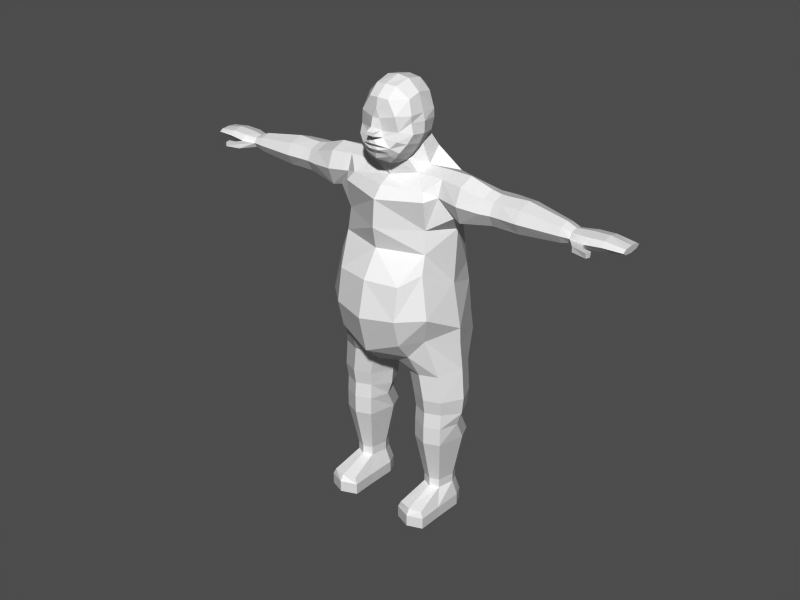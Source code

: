 # Source: fathead.blend  (saved by Blender 2.34.0; exported with 4.5.12 LTS)
import bpy
from mathutils import Matrix  # noqa: F401  (used for matrix-valued properties, if any)

bpy.ops.wm.read_factory_settings(use_empty=True)
scene = bpy.context.scene
scene.name = '1'

# ---- collections
col_collection_1 = bpy.data.collections.new('Collection 1'); scene.collection.children.link(col_collection_1)

# ---- materials (node trees are filled in below, after node groups)
mat_material = bpy.data.materials.new('Material')
mat_material.alpha_threshold = 0.0
mat_material.preview_render_type = 'FLAT'
mat_material.roughness = 0.5
mat_material.line_color = (0.0, 0.0, 0.0, 1.0)

# ---- material node trees

# ---- meshes
me_cylinder_001 = bpy.data.meshes.new('Cylinder.001')
me_cylinder_001.from_pydata([(-1.083, 1.215, 14.44), (0.767, 1.943, 11.79), (0.5215, 1.929, 9.545), (1.644, -0.0707, 9.503), (0.3138, -1.95, 9.545), (0.3596, -2.262, 11.65), (-1.083, -1.084, 13.11), (-0.8309, -0.0707, 13.47), (0.6727, 1.477, 12.97), (1.973, 1.22, 10.57), (1.973, -0.0008139, 10.2), (1.973, -1.028, 10.57), (0.9609, -1.454, 11.92), (0.9609, -1.028, 13.09), (0.9609, -0.0008122, 13.46), (4.272, -0.0008122, 12.92), (4.272, -1.028, 12.54), (4.272, -1.454, 11.65), (4.272, -1.028, 10.75), (4.272, -0.000814, 10.38), (4.272, 1.075, 10.75), (4.272, 1.501, 11.65), (4.272, 1.075, 12.54), (5.01, 1.325, 12.45), (5.01, 1.704, 11.65), (5.01, 1.325, 10.85), (5.01, -0.000814, 10.52), (5.01, -0.915, 10.85), (5.01, -1.294, 11.65), (5.01, -0.915, 12.45), (5.01, -0.0008124, 12.78), (5.622, -0.0008124, 12.78), (5.622, -0.915, 12.45), (5.622, -1.294, 11.65), (5.622, -0.915, 10.85), (5.622, -0.000814, 10.52), (5.622, 1.325, 10.85), (5.622, 1.704, 11.65), (5.622, 1.325, 12.45), (7.036, 1.156, 12.46), (7.036, 1.584, 11.65), (7.036, 1.156, 10.84), (7.036, 0.1202, 10.5), (7.036, -0.9151, 10.84), (7.036, -1.344, 11.65), (7.036, -0.9151, 12.46), (7.036, 0.1202, 12.8), (10.09, -0.2187, 12.39), (10.09, -0.8712, 12.17), (10.09, -1.141, 11.65), (10.09, -0.8712, 11.12), (10.09, -0.2187, 10.91), (10.09, 0.4338, 11.12), (10.09, 0.7041, 11.65), (10.09, 0.4338, 12.17), (2.616, -0.03699, 13.44), (2.616, -1.242, 13.0), (2.616, -1.742, 11.79), (2.616, -1.242, 10.47), (2.616, -0.03699, 10.04), (10.81, 0.254, 12.01), (10.81, 0.4795, 11.65), (10.81, 0.254, 11.3), (10.81, -0.2905, 11.15), (10.81, -0.835, 11.3), (10.81, -1.061, 11.65), (10.81, -0.835, 12.01), (10.81, -0.2905, 12.15), (11.92, -0.1747, 12.22), (11.92, -0.9421, 12.06), (11.92, -1.26, 11.65), (11.92, -0.9421, 11.25), (11.92, -0.1747, 11.08), (11.92, 0.5928, 11.25), (11.92, 0.9107, 11.65), (11.92, 0.5928, 12.06), (13.13, 0.5618, 12.12), (13.13, 0.8669, 11.77), (13.13, 0.5618, 11.42), (13.13, -0.1747, 11.28), (13.13, -0.9112, 11.42), (13.13, -1.216, 11.77), (13.13, -0.9112, 12.12), (13.13, -0.1747, 12.26), (14.56, -0.1747, 11.77), (14.56, -0.1747, 12.02), (14.56, -0.8469, 11.95), (14.56, -1.125, 11.77), (14.56, -0.8469, 11.59), (14.56, -0.1747, 11.51), (14.56, 0.4976, 11.59), (14.56, 0.776, 11.77), (14.56, 0.4976, 11.95), (12.17, -1.665, 11.25), (12.19, -1.703, 11.65), (11.53, -1.909, 11.65), (11.55, -1.952, 11.3), (12.7, -2.224, 11.3), (12.66, -2.232, 11.65), (12.79, -1.803, 11.65), (12.75, -1.812, 11.25), (1.554, 1.686, -1.36), (2.198, 0.1319, -1.36), (1.321, -1.571, -1.635), (-1.519e-07, -2.118, -1.635), (-1.321, -1.571, -1.635), (-2.243, 0.1319, -1.695), (-1.554, 1.686, -1.36), (-6.638e-07, 2.33, -1.36), (1.026, 2.888, 0.5395), (2.104, -0.07029, 0.7964), (0.7033, -2.351, 1.403), (-0.3851, -2.877, -0.00498), (-1.708, -2.297, -0.9657), (-2.302, 1.372e-06, -1.279), (-1.708, 2.52, -1.07), (-0.3484, 3.088, -0.2122), (0.3199, 2.066, -5.073), (-1.048, 1.499, -5.073), (-1.614, 0.1319, -5.073), (-0.8423, -1.357, -4.854), (0.3199, -1.838, -4.854), (1.482, -1.357, -4.854), (2.254, 0.1319, -5.073), (1.688, 1.499, -5.073), (1.482, 1.162, -6.042), (1.964, -7.184e-08, -6.042), (1.482, -1.441, -6.042), (0.3199, -1.922, -6.042), (-0.8423, -1.441, -6.042), (-1.324, 1.96e-08, -6.042), (-0.8423, 1.162, -6.042), (0.3199, 1.644, -6.042), (0.3199, 2.324, -7.464), (-0.8423, 1.843, -7.464), (-1.324, 0.6805, -7.464), (-0.8423, -1.441, -7.464), (0.3199, -1.922, -7.464), (1.482, -1.441, -7.464), (1.964, 0.6805, -7.464), (1.482, 1.843, -7.464), (1.03, 1.17, -11.02), (1.323, 0.4621, -11.02), (1.03, -0.8296, -11.02), (0.3222, -1.123, -11.02), (-0.3856, -0.8296, -11.02), (-0.6787, 0.4621, -11.02), (-0.3856, 1.17, -11.02), (0.3222, 1.463, -11.02), (1.781, 1.593, -3.788), (0.3199, 2.198, -3.788), (-1.141, 1.593, -3.788), (-1.746, 0.1319, -3.788), (-0.9216, -1.491, -3.732), (0.3199, -2.006, -3.732), (1.561, -1.491, -3.732), (2.386, 0.1319, -3.788), (0.3222, 1.463, -11.71), (-0.3856, 1.17, -11.71), (-0.6787, 0.4621, -11.71), (-0.3856, -0.8296, -11.71), (0.3222, -1.123, -11.71), (1.03, -0.8296, -11.71), (1.323, 0.4621, -11.71), (1.03, 1.17, -11.71), (1.24, 1.497, -12.95), (1.62, 0.6704, -12.95), (1.529, -1.543, -12.95), (-0.917, -1.543, -12.95), (-0.9757, 0.6704, -12.95), (-0.5956, 1.497, -12.95), (0.3222, 2.0, -12.95), (0.3222, 0.6704, -13.87), (0.3222, 2.0, -13.87), (-0.5956, 1.497, -13.87), (-0.9757, 0.6704, -13.87), (-0.917, -1.543, -13.87), (0.3222, -2.045, -13.87), (1.529, -1.543, -13.87), (1.62, 0.6704, -13.87), (1.24, 1.497, -13.87), (1.497, -3.375, -13.87), (0.3222, -3.829, -13.87), (-0.917, -3.327, -13.87), (-0.917, -3.327, -12.95), (0.3222, -3.829, -12.95), (1.497, -3.375, -12.95), (1.287, -3.305, -12.47), (0.3222, -3.55, -12.47), (-0.707, -3.256, -12.47), (0.007668, -1.872, 12.23), (1.06, 1.831, 6.183), (1.472, -0.1406, 5.394), (2.104, -0.1406, 2.047), (1.06, 2.551, 2.047), (1.06, 2.191, 4.655), (-0.5415, 3.867, 1.111), (-0.5415, 3.552, 4.145), (1.239, -2.856, 3.399), (-7.251, -2.856, 3.399), (-3.006, -5.044, 3.108), (-5.471, 3.552, 4.145), (-5.471, 3.867, 1.111), (-7.072, 2.191, 4.655), (-3.006, 3.524, 4.119), (-3.006, 2.782, -0.5607), (-3.006, -2.802, -1.075), (-7.072, 2.551, 2.047), (-8.116, -0.1406, 2.047), (-6.716, -2.351, 1.403), (-3.006, -4.356, 0.2509), (-3.006, 3.803, 1.134), (-3.006, 2.606, 6.183), (-7.484, -0.1406, 5.394), (-7.072, 1.831, 6.183), (-5.305, -3.256, -12.47), (-6.335, -3.55, -12.47), (-7.3, -3.305, -12.47), (-7.51, -3.375, -12.95), (-6.335, -3.829, -12.95), (-5.095, -3.327, -12.95), (-5.095, -3.327, -13.87), (-6.335, -3.829, -13.87), (-7.51, -3.375, -13.87), (-7.252, 1.497, -13.87), (-7.633, 0.6704, -13.87), (-7.542, -1.543, -13.87), (-6.335, -2.045, -13.87), (-5.095, -1.543, -13.87), (-5.037, 0.6704, -13.87), (-5.417, 1.497, -13.87), (-6.335, 2.0, -13.87), (-6.335, 0.6704, -13.87), (-6.335, 2.0, -12.95), (-5.417, 1.497, -12.95), (-5.037, 0.6704, -12.95), (-5.095, -1.543, -12.95), (-7.542, -1.543, -12.95), (-7.633, 0.6704, -12.95), (-7.252, 1.497, -12.95), (-7.042, 1.17, -11.71), (-7.336, 0.4621, -11.71), (-7.042, -0.8296, -11.71), (-6.335, -1.123, -11.71), (-5.627, -0.8296, -11.71), (-5.334, 0.4621, -11.71), (-5.627, 1.17, -11.71), (-6.335, 1.463, -11.71), (-8.398, 0.1319, -3.788), (-7.574, -1.491, -3.732), (-6.332, -2.006, -3.732), (-5.091, -1.491, -3.732), (-4.266, 0.1319, -3.788), (-4.871, 1.593, -3.788), (-6.332, 2.198, -3.788), (-7.793, 1.593, -3.788), (-6.335, 1.463, -11.02), (-5.627, 1.17, -11.02), (-5.334, 0.4621, -11.02), (-5.627, -0.8296, -11.02), (-6.335, -1.123, -11.02), (-7.042, -0.8296, -11.02), (-7.336, 0.4621, -11.02), (-7.042, 1.17, -11.02), (-7.495, 1.843, -7.464), (-7.976, 0.6805, -7.464), (-7.495, -1.441, -7.464), (-6.332, -1.922, -7.464), (-5.17, -1.441, -7.464), (-4.689, 0.6805, -7.464), (-5.17, 1.843, -7.464), (-6.332, 2.324, -7.464), (-6.332, 1.644, -6.042), (-5.17, 1.162, -6.042), (-4.689, 3.214e-07, -6.042), (-5.17, -1.441, -6.042), (-6.332, -1.922, -6.042), (-7.495, -1.441, -6.042), (-7.976, 3.214e-07, -6.042), (-7.495, 1.162, -6.042), (-7.7, 1.499, -5.073), (-8.266, 0.1319, -5.073), (-7.495, -1.357, -4.854), (-6.332, -1.838, -4.854), (-5.17, -1.357, -4.854), (-4.398, 0.1319, -5.073), (-4.965, 1.499, -5.073), (-6.332, 2.066, -5.073), (-5.664, 3.088, -0.2122), (-4.305, 2.52, -1.07), (-3.71, 1.286e-06, -1.279), (-4.305, -2.297, -0.9657), (-5.627, -2.877, -0.00498), (-8.117, -0.07029, 0.7964), (-7.038, 2.888, 0.5395), (-6.012, 2.33, -1.36), (-4.458, 1.686, -1.36), (-3.77, 0.1319, -1.695), (-4.692, -1.571, -1.635), (-6.012, -2.118, -1.635), (-7.333, -1.571, -1.635), (-8.211, 0.1319, -1.36), (-7.567, 1.686, -1.36), (-3.006, -1.698, 12.71), (-3.006, 1.579, 14.66), (-1.787, 0.6354, 15.88), (-1.283, -0.2892, 14.93), (-1.787, -1.395, 14.22), (-3.006, -1.875, 14.07), (-3.006, 1.404, 16.1), (-3.006, 2.346, 12.9), (-3.006, -2.589, 12.23), (-3.006, -3.327, 11.38), (-3.006, 2.887, 11.86), (-3.006, 2.49, 9.425), (-3.006, -3.487, 9.385), (0.6076, -2.592, 6.571), (-3.006, -4.442, 5.815), (0.4615, -2.133, 7.878), (-3.006, -3.187, 7.818), (-6.474, -2.133, 7.878), (-6.621, -2.592, 6.571), (-6.02, -1.872, 12.23), (-4.226, -1.395, 14.22), (-4.73, -0.2892, 14.93), (-4.226, 0.6354, 15.88), (-18.77, -1.812, 11.25), (-18.8, -1.803, 11.65), (-18.67, -2.232, 11.65), (-18.71, -2.224, 11.3), (-17.56, -1.952, 11.3), (-17.54, -1.909, 11.65), (-18.2, -1.703, 11.65), (-18.19, -1.665, 11.25), (-20.58, 0.4976, 11.95), (-20.58, 0.776, 11.77), (-20.58, 0.4976, 11.59), (-20.58, -0.1747, 11.51), (-20.58, -0.8469, 11.59), (-20.58, -1.125, 11.77), (-20.58, -0.8469, 11.95), (-20.58, -0.1747, 12.02), (-20.58, -0.1747, 11.77), (-19.14, -0.1747, 12.26), (-19.14, -0.9112, 12.12), (-19.14, -1.216, 11.77), (-19.14, -0.9112, 11.42), (-19.14, -0.1747, 11.28), (-19.14, 0.5618, 11.42), (-19.14, 0.8669, 11.77), (-19.14, 0.5618, 12.12), (-17.93, 0.5928, 12.06), (-17.93, 0.9107, 11.65), (-17.93, 0.5928, 11.25), (-17.93, -0.1747, 11.08), (-17.93, -0.9421, 11.25), (-17.93, -1.26, 11.65), (-17.93, -0.9421, 12.06), (-17.93, -0.1747, 12.22), (-16.82, -0.2905, 12.15), (-16.82, -0.835, 12.01), (-16.82, -1.061, 11.65), (-16.82, -0.835, 11.3), (-16.82, -0.2905, 11.15), (-16.82, 0.254, 11.3), (-16.82, 0.4795, 11.65), (-16.82, 0.254, 12.01), (-8.629, -0.03699, 10.04), (-8.629, -1.242, 10.47), (-8.629, -1.742, 11.79), (-8.629, -1.242, 13.0), (-8.629, -0.03699, 13.44), (-16.1, 0.4338, 12.17), (-16.1, 0.7041, 11.65), (-16.1, 0.4338, 11.12), (-16.1, -0.2187, 10.91), (-16.1, -0.8712, 11.12), (-16.1, -1.141, 11.65), (-16.1, -0.8712, 12.17), (-16.1, -0.2187, 12.39), (-13.05, 0.1202, 12.8), (-13.05, -0.9151, 12.46), (-13.05, -1.344, 11.65), (-13.05, -0.9151, 10.84), (-13.05, 0.1202, 10.5), (-13.05, 1.156, 10.84), (-13.05, 1.584, 11.65), (-13.05, 1.156, 12.46), (-11.63, 1.325, 12.45), (-11.63, 1.704, 11.65), (-11.63, 1.325, 10.85), (-11.63, -0.0008136, 10.52), (-11.63, -0.915, 10.85), (-11.63, -1.294, 11.65), (-11.63, -0.915, 12.45), (-11.63, -0.000812, 12.78), (-11.02, -0.000812, 12.78), (-11.02, -0.915, 12.45), (-11.02, -1.294, 11.65), (-11.02, -0.915, 10.85), (-11.02, -0.0008136, 10.52), (-11.02, 1.325, 10.85), (-11.02, 1.704, 11.65), (-11.02, 1.325, 12.45), (-10.28, 1.075, 12.54), (-10.28, 1.501, 11.65), (-10.28, 1.075, 10.75), (-10.28, -0.0008136, 10.38), (-10.28, -1.028, 10.75), (-10.28, -1.454, 11.65), (-10.28, -1.028, 12.54), (-10.28, -0.000812, 12.92), (-6.974, -0.000812, 13.46), (-6.974, -1.028, 13.09), (-6.974, -1.454, 11.92), (-7.986, -1.028, 10.57), (-7.986, -0.0008136, 10.2), (-7.986, 1.22, 10.57), (-6.685, 1.477, 12.97), (-5.182, -0.0707, 13.47), (-4.93, -1.084, 13.11), (-6.372, -2.262, 11.65), (-6.326, -1.95, 9.545), (-7.656, -0.0707, 9.503), (-6.534, 1.929, 9.545), (-6.78, 1.943, 11.79), (-4.93, 1.215, 14.44), (-0.4476, -4.368, 3.332), (-0.4478, -3.934, 5.815), (-0.4476, -3.854, 1.269), (-5.565, -3.934, 5.815), (-5.565, -4.368, 3.332), (-5.565, -3.854, 1.269)], [], [(1, 9, 2), (2, 9, 10, 3), (3, 10, 11, 4), (4, 11, 12, 5), (6, 13, 14, 7), (8, 0, 7, 14), (8, 14, 55), (14, 13, 56, 55), (13, 12, 57, 56), (12, 11, 58, 57), (11, 10, 59, 58), (20, 19, 59), (9, 1, 21, 20), (1, 8, 22, 21), (21, 22, 23, 24), (20, 21, 24, 25), (19, 20, 25, 26), (18, 19, 26, 27), (17, 18, 27, 28), (16, 17, 28, 29), (15, 16, 29, 30), (22, 15, 30, 23), (23, 30, 31, 38), (30, 29, 32, 31), (29, 28, 33, 32), (28, 27, 34, 33), (27, 26, 35, 34), (26, 25, 36, 35), (25, 24, 37, 36), (24, 23, 38, 37), (37, 38, 39, 40), (36, 37, 40, 41), (35, 36, 41, 42), (34, 35, 42, 43), (33, 34, 43, 44), (32, 33, 44, 45), (31, 32, 45, 46), (38, 31, 46, 39), (39, 46, 47, 54), (46, 45, 48, 47), (45, 44, 49, 48), (44, 43, 50, 49), (43, 42, 51, 50), (42, 41, 52, 51), (41, 40, 53, 52), (40, 39, 54, 53), (59, 10, 9), (59, 9, 20), (59, 19, 18, 58), (58, 18, 17, 57), (57, 17, 16, 56), (56, 16, 15, 55), (55, 15, 22), (55, 22, 8), (53, 54, 60, 61), (52, 53, 61, 62), (51, 52, 62, 63), (50, 51, 63, 64), (49, 50, 64, 65), (48, 49, 65, 66), (47, 48, 66, 67), (54, 47, 67, 60), (60, 67, 68, 75), (67, 66, 69, 68), (66, 65, 70, 69), (64, 63, 72, 71), (63, 62, 73, 72), (62, 61, 74, 73), (61, 60, 75, 74), (74, 75, 76, 77), (73, 74, 77, 78), (72, 73, 78, 79), (71, 72, 79, 80), (70, 71, 80, 81), (69, 70, 81, 82), (68, 69, 82, 83), (75, 68, 83, 76), (76, 83, 85, 92), (83, 82, 86, 85), (82, 81, 87, 86), (81, 80, 88, 87), (80, 79, 89, 88), (79, 78, 90, 89), (78, 77, 91, 90), (77, 76, 92, 91), (84, 91, 92), (84, 90, 91), (84, 89, 90), (84, 88, 89), (84, 87, 88), (84, 86, 87), (84, 85, 86), (84, 92, 85), (71, 70, 94, 93), (64, 71, 93, 96), (70, 65, 95, 94), (65, 64, 96, 95), (95, 96, 97, 98), (94, 95, 98, 99), (96, 93, 100, 97), (93, 94, 99, 100), (98, 97, 100, 99), (101, 109, 110, 102), (102, 110, 111, 103), (103, 111, 112, 104), (104, 112, 113, 105), (105, 113, 114, 106), (106, 114, 115, 107), (107, 115, 116, 108), (109, 101, 108, 116), (108, 101, 149, 150), (107, 108, 150, 151), (106, 107, 151, 152), (105, 106, 152, 153), (104, 105, 153, 154), (103, 104, 154, 155), (102, 103, 155, 156), (101, 102, 156, 149), (124, 123, 126, 125), (123, 122, 127, 126), (122, 121, 128, 127), (121, 120, 129, 128), (120, 119, 130, 129), (119, 118, 131, 130), (118, 117, 132, 131), (117, 124, 125, 132), (132, 125, 140, 133), (131, 132, 133, 134), (130, 131, 134, 135), (129, 130, 135, 136), (128, 129, 136, 137), (127, 128, 137, 138), (126, 127, 138, 139), (125, 126, 139, 140), (140, 139, 142, 141), (139, 138, 143, 142), (138, 137, 144, 143), (137, 136, 145, 144), (136, 135, 146, 145), (135, 134, 147, 146), (134, 133, 148, 147), (133, 140, 141, 148), (156, 123, 124, 149), (155, 122, 123, 156), (154, 121, 122, 155), (153, 120, 121, 154), (152, 119, 120, 153), (151, 118, 119, 152), (150, 117, 118, 151), (149, 124, 117, 150), (148, 141, 164, 157), (147, 148, 157, 158), (146, 147, 158, 159), (145, 146, 159, 160), (144, 145, 160, 161), (143, 144, 161, 162), (142, 143, 162, 163), (141, 142, 163, 164), (164, 163, 166, 165), (163, 162, 167, 166), (160, 159, 169, 168), (159, 158, 170, 169), (158, 157, 171, 170), (157, 164, 165, 171), (171, 165, 180, 173), (170, 171, 173, 174), (169, 170, 174, 175), (168, 169, 175, 176), (166, 167, 178, 179), (165, 166, 179, 180), (172, 180, 179), (172, 179, 178), (172, 178, 177), (172, 177, 176), (172, 176, 175), (172, 175, 174), (172, 174, 173), (173, 180, 172), (178, 167, 186, 181), (177, 178, 181, 182), (176, 177, 182, 183), (168, 176, 183, 184), (160, 168, 184, 189), (167, 162, 187, 186), (162, 161, 188, 187), (161, 160, 189, 188), (187, 188, 185, 186), (188, 189, 184, 185), (185, 184, 183, 182), (186, 185, 182, 181), (0, 305, 306, 7), (7, 306, 307, 6), (6, 307, 308, 303), (305, 0, 304, 309), (303, 311, 190, 6), (311, 312, 5, 190), (8, 1, 313, 310), (1, 2, 314, 313), (312, 315, 4, 5), (3, 192, 191, 2), (192, 318, 316), (315, 319, 318, 4), (2, 191, 212, 314), (212, 197, 204), (317, 200, 427, 428), (193, 198, 111), (192, 195, 191), (193, 110, 109, 194), (111, 110, 193), (194, 109, 196), (195, 193, 194), (195, 192, 193), (204, 197, 196, 211), (196, 197, 195, 194), (197, 191, 195), (197, 212, 191), (319, 317, 428), (318, 3, 4), (318, 192, 3), (198, 192, 316), (198, 193, 192), (198, 427, 429, 111), (116, 196, 109), (112, 210, 206), (112, 111, 429), (115, 205, 116), (112, 206, 113), (114, 205, 115), (113, 206, 114), (302, 301, 293, 294), (301, 300, 209, 293), (300, 299, 292, 209), (299, 298, 291, 292), (298, 297, 290, 291), (297, 296, 289, 290), (296, 295, 288, 289), (294, 288, 295, 302), (295, 254, 255, 302), (296, 253, 254, 295), (297, 252, 253, 296), (298, 251, 252, 297), (299, 250, 251, 298), (300, 249, 250, 299), (301, 248, 249, 300), (302, 255, 248, 301), (280, 279, 278, 281), (281, 278, 277, 282), (282, 277, 276, 283), (283, 276, 275, 284), (284, 275, 274, 285), (285, 274, 273, 286), (286, 273, 272, 287), (287, 272, 279, 280), (272, 271, 264, 279), (273, 270, 271, 272), (274, 269, 270, 273), (275, 268, 269, 274), (276, 267, 268, 275), (277, 266, 267, 276), (278, 265, 266, 277), (279, 264, 265, 278), (264, 263, 262, 265), (265, 262, 261, 266), (266, 261, 260, 267), (267, 260, 259, 268), (268, 259, 258, 269), (269, 258, 257, 270), (270, 257, 256, 271), (271, 256, 263, 264), (248, 255, 280, 281), (249, 248, 281, 282), (250, 249, 282, 283), (251, 250, 283, 284), (252, 251, 284, 285), (253, 252, 285, 286), (254, 253, 286, 287), (255, 254, 287, 280), (256, 247, 240, 263), (257, 246, 247, 256), (258, 245, 246, 257), (259, 244, 245, 258), (260, 243, 244, 259), (261, 242, 243, 260), (262, 241, 242, 261), (263, 240, 241, 262), (240, 239, 238, 241), (241, 238, 237, 242), (244, 236, 235, 245), (245, 235, 234, 246), (246, 234, 233, 247), (247, 233, 239, 240), (233, 231, 224, 239), (234, 230, 231, 233), (235, 229, 230, 234), (236, 228, 229, 235), (238, 225, 226, 237), (239, 224, 225, 238), (232, 225, 224), (232, 226, 225), (232, 227, 226), (232, 228, 227), (232, 229, 228), (232, 230, 229), (232, 231, 230), (231, 232, 224), (226, 223, 218, 237), (227, 222, 223, 226), (228, 221, 222, 227), (236, 220, 221, 228), (244, 215, 220, 236), (237, 218, 217, 242), (242, 217, 216, 243), (243, 216, 215, 244), (217, 218, 219, 216), (216, 219, 220, 215), (219, 222, 221, 220), (218, 223, 222, 219), (213, 321, 320), (212, 204, 201), (317, 430, 431, 200), (208, 209, 199), (213, 214, 203), (208, 207, 294, 293), (209, 208, 293), (207, 202, 294), (203, 207, 208), (203, 208, 213), (204, 211, 202, 201), (202, 207, 203, 201), (201, 203, 214), (201, 214, 212), (320, 321, 430), (199, 321, 213), (199, 213, 208), (199, 209, 432, 431), (288, 294, 202), (292, 206, 210), (292, 210, 432), (289, 288, 205), (292, 291, 206), (290, 289, 205), (291, 290, 206), (6, 190, 13), (5, 12, 190), (12, 13, 190), (114, 206, 290), (114, 290, 205), (211, 196, 116, 205), (211, 205, 288, 202), (425, 424, 417), (424, 423, 416, 417), (423, 422, 415, 416), (422, 421, 414, 415), (420, 419, 412, 413), (418, 412, 419, 426), (418, 371, 412), (412, 371, 370, 413), (413, 370, 369, 414), (414, 369, 368, 415), (415, 368, 367, 416), (406, 367, 407), (417, 406, 405, 425), (425, 405, 404, 418), (405, 402, 403, 404), (406, 401, 402, 405), (407, 400, 401, 406), (408, 399, 400, 407), (409, 398, 399, 408), (410, 397, 398, 409), (411, 396, 397, 410), (404, 403, 396, 411), (403, 388, 395, 396), (396, 395, 394, 397), (397, 394, 393, 398), (398, 393, 392, 399), (399, 392, 391, 400), (400, 391, 390, 401), (401, 390, 389, 402), (402, 389, 388, 403), (389, 386, 387, 388), (390, 385, 386, 389), (391, 384, 385, 390), (392, 383, 384, 391), (393, 382, 383, 392), (394, 381, 382, 393), (395, 380, 381, 394), (388, 387, 380, 395), (387, 372, 379, 380), (380, 379, 378, 381), (381, 378, 377, 382), (382, 377, 376, 383), (383, 376, 375, 384), (384, 375, 374, 385), (385, 374, 373, 386), (386, 373, 372, 387), (367, 417, 416), (367, 406, 417), (367, 368, 408, 407), (368, 369, 409, 408), (369, 370, 410, 409), (370, 371, 411, 410), (371, 404, 411), (371, 418, 404), (373, 365, 366, 372), (374, 364, 365, 373), (375, 363, 364, 374), (376, 362, 363, 375), (377, 361, 362, 376), (378, 360, 361, 377), (379, 359, 360, 378), (372, 366, 359, 379), (366, 351, 358, 359), (359, 358, 357, 360), (360, 357, 356, 361), (362, 355, 354, 363), (363, 354, 353, 364), (364, 353, 352, 365), (365, 352, 351, 366), (352, 349, 350, 351), (353, 348, 349, 352), (354, 347, 348, 353), (355, 346, 347, 354), (356, 345, 346, 355), (357, 344, 345, 356), (358, 343, 344, 357), (351, 350, 343, 358), (350, 334, 341, 343), (343, 341, 340, 344), (344, 340, 339, 345), (345, 339, 338, 346), (346, 338, 337, 347), (347, 337, 336, 348), (348, 336, 335, 349), (349, 335, 334, 350), (342, 334, 335), (342, 335, 336), (342, 336, 337), (342, 337, 338), (342, 338, 339), (342, 339, 340), (342, 340, 341), (342, 341, 334), (355, 333, 332, 356), (362, 330, 333, 355), (356, 332, 331, 361), (361, 331, 330, 362), (331, 328, 329, 330), (332, 327, 328, 331), (330, 329, 326, 333), (333, 326, 327, 332), (328, 327, 326, 329), (426, 419, 324, 325), (419, 420, 323, 324), (420, 303, 308, 323), (325, 309, 304, 426), (303, 420, 322, 311), (311, 322, 421, 312), (418, 310, 313, 425), (425, 313, 314, 424), (312, 421, 422, 315), (315, 422, 320, 319), (320, 422, 423), (420, 413, 322), (421, 322, 414), (414, 322, 413), (212, 214, 424, 314), (213, 423, 424, 214), (213, 320, 423), (8, 310, 304), (304, 0, 8), (304, 310, 418), (304, 418, 426), (432, 209, 292), (432, 210, 200, 431), (430, 317, 319), (430, 319, 320), (430, 321, 199, 431), (429, 210, 112), (427, 200, 210, 429), (428, 316, 318), (428, 318, 319), (427, 198, 316, 428)])
me_cylinder_001.use_remesh_preserve_volume = False
me_cylinder_001.use_remesh_preserve_attributes = False
me_cylinder_001.use_mirror_vertex_groups = False
me_cylinder_001.update()
me_plane = bpy.data.meshes.new('Plane')
me_plane.from_pydata([(1.062, -2.962, 2.881), (0.7212, -3.291, 2.87), (-0.7212, -3.291, 2.87), (-1.063, -2.962, 2.881), (-1.235, -2.155, 3.051), (1.235, -2.155, 3.051), (-2.541e-05, -2.873, 3.175), (-2.539e-05, -2.151, 3.388), (1.061, -2.64, 3.007), (-1.061, -2.64, 3.007), (-2.539e-05, -2.446, 3.438), (0.3865, -2.446, 3.437), (-0.3866, -2.446, 3.437), (0.337, -1.854, 3.596), (-0.337, -1.854, 3.596), (-2.539e-05, -1.347, 3.403), (0.2756, -0.9159, 4.061), (-0.2756, -0.9159, 4.061), (-0.2756, -0.5695, 3.989), (0.2756, -0.5695, 3.989), (0.3105, 0.6322, 3.084), (-0.3106, 0.6322, 3.084), (0.5872, -1.208, 3.012), (-0.5872, -1.208, 3.012), (-1.666, -1.444, 2.762), (-1.661, -0.5246, 2.469), (1.661, -0.5246, 2.469), (1.666, -1.444, 2.762), (-2.561e-05, -3.44, 3.086), (0.1774, -0.2185, 3.531), (-0.1775, -0.2185, 3.531), (-0.4088, -0.5594, 2.975), (0.4087, -0.5594, 2.975), (1.469, 1.001, 2.668), (-1.469, 1.001, 2.668), (-2.542e-05, 1.556, 3.007), (2.34, -0.8494, 1.372), (2.106, 0.2121, 1.269), (-2.106, 0.2121, 1.269), (-2.34, -0.8494, 1.372), (2.124, -1.749, 1.906), (-2.124, -1.749, 1.906), (1.731, -2.626, 2.45), (-1.731, -2.626, 2.45), (-2.554e-05, 2.609, 2.785), (-0.8176, 2.518, 2.63), (0.8176, 2.518, 2.63), (0.8555, 3.561, 1.451), (-0.8555, 3.561, 1.451), (-2.66e-05, 3.636, 1.61), (-2.129, 0.9226, 1.3), (2.129, 0.9226, 1.3), (1.791, 2.42, 1.034), (-1.791, 2.42, 1.034), (-0.8732, -3.861, 2.386), (0.8732, -3.861, 2.386), (-1.368, -3.282, 2.446), (1.368, -3.282, 2.446), (1.45, -3.734, 0.8755), (-1.45, -3.734, 0.8755), (0.7767, -4.242, 0.8632), (-0.7768, -4.242, 0.8632), (-1.82, 2.854, -0.3548), (1.82, 2.854, -0.3548), (2.231, 0.964, -0.3671), (-2.231, 0.964, -0.3671), (-2.863e-05, 4.242, -0.2504), (-0.9254, 4.034, -0.278), (0.9254, 4.034, -0.278), (-1.862, -2.958, 0.5035), (1.862, -2.958, 0.5035), (-2.226, -1.997, 0.2108), (2.226, -1.997, 0.2108), (-2.419, -1.018, -0.2086), (-2.377, 0.1558, -0.3357), (2.377, 0.1558, -0.3357), (2.419, -1.018, -0.2086), (2.206, 0.07249, -2.109), (-2.206, 0.07249, -2.109), (0.9465, 3.754, -2.04), (-0.9466, 3.754, -2.04), (-2.888e-05, 3.96, -2.044), (-2.171, 0.9588, -2.123), (2.171, 0.9588, -2.123), (1.708, 2.627, -2.202), (-1.708, 2.627, -2.202), (-0.9015, 2.051, -3.396), (0.9014, 2.051, -3.396), (1.295, 0.5236, -3.458), (-1.295, 0.5236, -3.458), (9.927e-06, 1.929, -3.798), (0.0009014, 0.48, -4.061), (0.005692, -1.47, -3.674), (1.042, -1.345, -3.22), (-1.04, -1.345, -3.22), (-2.017, -1.259, -1.985), (2.017, -1.259, -1.985), (1.755, -2.486, -0.9963), (-1.755, -2.486, -0.9963), (-0.9849, -2.914, -1.652), (0.985, -2.914, -1.652), (0.000717, -3.19, -1.796), (-0.7707, -3.76, -0.6143), (0.7707, -3.76, -0.6143), (-1.526, -3.364, -0.128), (1.526, -3.364, -0.128), (-0.9017, 3.002, -2.935), (0.9017, 3.002, -2.935), (-2.888e-05, 3.045, -3.152)], [], [(6, 10, 12), (7, 10, 11), (4, 9, 12), (12, 10, 7), (12, 7, 4), (11, 8, 5), (11, 5, 7), (11, 10, 6), (7, 13, 14), (5, 13, 7), (4, 7, 14), (14, 13, 15), (15, 16, 17), (17, 16, 19, 18), (18, 19, 29, 30), (15, 22, 16), (15, 17, 23), (13, 22, 15), (14, 15, 23), (5, 22, 13), (4, 14, 23), (4, 23, 24), (5, 27, 22), (29, 20, 21, 30), (29, 32, 20), (30, 21, 31), (21, 20, 35), (21, 35, 34), (20, 33, 35), (24, 25, 38, 39), (26, 27, 36, 37), (5, 42, 40, 27), (24, 41, 43, 4), (24, 39, 41), (27, 40, 36), (9, 3, 6), (9, 6, 12), (8, 11, 6), (6, 0, 8), (35, 33, 46, 44), (34, 35, 44, 45), (45, 44, 49, 48), (44, 46, 47, 49), (26, 37, 51, 33), (25, 34, 50, 38), (33, 51, 52, 46), (34, 45, 53, 50), (46, 52, 47), (45, 48, 53), (4, 43, 9), (5, 8, 42), (28, 2, 54), (28, 55, 1), (28, 54, 55), (3, 9, 43, 56), (0, 57, 42, 8), (0, 1, 55, 57), (2, 3, 56, 54), (56, 59, 61, 54), (55, 60, 58, 57), (42, 57, 58, 70), (56, 43, 69, 59), (55, 54, 61, 60), (48, 67, 62, 53), (52, 63, 68, 47), (50, 53, 62, 65), (52, 51, 64, 63), (50, 65, 74, 38), (37, 75, 64, 51), (49, 47, 68, 66), (48, 49, 66, 67), (40, 72, 76, 36), (39, 73, 71, 41), (41, 71, 69, 43), (42, 70, 72, 40), (37, 36, 76, 75), (39, 38, 74, 73), (67, 66, 81, 80), (66, 68, 79, 81), (75, 77, 83, 64), (65, 82, 78, 74), (63, 64, 83, 84), (65, 62, 85, 82), (63, 84, 79, 68), (67, 80, 85, 62), (106, 86, 85), (84, 107, 79), (82, 85, 86, 89), (84, 83, 88, 87), (82, 89, 78), (77, 88, 83), (81, 79, 107, 108), (80, 81, 108, 106), (91, 92, 94, 89), (88, 93, 92, 91), (77, 96, 93, 88), (89, 94, 95, 78), (75, 76, 96, 77), (73, 74, 78, 95), (94, 99, 98, 95), (96, 97, 100, 93), (93, 100, 101, 92), (92, 101, 99, 94), (72, 97, 96, 76), (71, 73, 95, 98), (60, 61, 102, 103), (60, 103, 105, 58), (59, 104, 102, 61), (104, 98, 99, 102), (103, 100, 97, 105), (102, 99, 101), (58, 105, 70), (59, 69, 104), (69, 71, 98, 104), (70, 105, 97, 72), (101, 100, 103), (101, 103, 102), (90, 91, 89, 86), (90, 87, 88, 91), (108, 90, 86, 106), (107, 87, 90, 108), (107, 84, 87), (106, 85, 80), (22, 27, 26, 32), (23, 31, 25, 24), (31, 18, 30), (17, 18, 31, 23), (32, 29, 19), (16, 22, 32, 19), (31, 21, 34, 25), (32, 26, 33, 20), (3, 2, 28, 6), (0, 6, 28, 1)])
_uv = me_plane.uv_layers.new(name='UVMap')
_uv.uv.foreach_set('vector', [0.4971, 0.41, 0.4973, 0.4319, 0.4793, 0.432, 0.4974, 0.4441, 0.4973, 0.4319, 0.5154, 0.4318, 0.4344, 0.4456, 0.4389, 0.4189, 0.4793, 0.432, 0.4793, 0.432, 0.4973, 0.4319, 0.4974, 0.4441, 0.4793, 0.432, 0.4974, 0.4441, 0.4344, 0.4456, 0.5154, 0.4318, 0.5556, 0.4185, 0.5609, 0.4448, 0.5154, 0.4318, 0.5609, 0.4448, 0.4974, 0.4441, 0.5154, 0.4318, 0.4973, 0.4319, 0.4971, 0.41, 0.4974, 0.4441, 0.5102, 0.4608, 0.4849, 0.4608, 0.5609, 0.4448, 0.5102, 0.4608, 0.4974, 0.4441, 0.4344, 0.4456, 0.4974, 0.4441, 0.4849, 0.4608, 0.4849, 0.4608, 0.5102, 0.4608, 0.4977, 0.4869, 0.4977, 0.4869, 0.5145, 0.5066, 0.4811, 0.5066, 0.4811, 0.5066, 0.5145, 0.5066, 0.5082, 0.5162, 0.4876, 0.5165, 0.4876, 0.5165, 0.5082, 0.5162, 0.5085, 0.5369, 0.487, 0.5369, 0.4977, 0.4869, 0.5334, 0.4939, 0.5145, 0.5066, 0.4977, 0.4869, 0.4811, 0.5066, 0.4622, 0.4939, 0.5102, 0.4608, 0.5334, 0.4939, 0.4977, 0.4869, 0.4849, 0.4608, 0.4977, 0.4869, 0.4622, 0.4939, 0.5609, 0.4448, 0.5334, 0.4939, 0.5102, 0.4608, 0.4344, 0.4456, 0.4849, 0.4608, 0.4622, 0.4939, 0.4344, 0.4456, 0.4622, 0.4939, 0.4079, 0.4799, 0.5609, 0.4448, 0.5871, 0.4804, 0.5334, 0.4939, 0.5085, 0.5369, 0.5166, 0.5739, 0.479, 0.5739, 0.487, 0.5369, 0.5085, 0.5369, 0.5322, 0.5202, 0.5166, 0.5739, 0.487, 0.5369, 0.479, 0.5739, 0.4634, 0.5202, 0.479, 0.5739, 0.5166, 0.5739, 0.4972, 0.6045, 0.479, 0.5739, 0.4972, 0.6045, 0.4088, 0.59, 0.5166, 0.5739, 0.5868, 0.59, 0.4972, 0.6045, 0.4079, 0.4799, 0.3972, 0.5236, 0.3468, 0.5731, 0.3398, 0.5205, 0.5984, 0.5236, 0.5871, 0.4804, 0.6556, 0.5201, 0.6491, 0.5735, 0.5609, 0.4448, 0.6008, 0.4207, 0.6325, 0.4717, 0.5871, 0.4804, 0.4079, 0.4799, 0.3627, 0.4728, 0.3947, 0.4224, 0.4344, 0.4456, 0.4079, 0.4799, 0.3398, 0.5205, 0.3627, 0.4728, 0.5871, 0.4804, 0.6325, 0.4717, 0.6556, 0.5201, 0.4389, 0.4189, 0.4334, 0.3996, 0.4971, 0.41, 0.4389, 0.4189, 0.4971, 0.41, 0.4793, 0.432, 0.5556, 0.4185, 0.5154, 0.4318, 0.4971, 0.41, 0.4971, 0.41, 0.5605, 0.3996, 0.5556, 0.4185, 0.4972, 0.6045, 0.5868, 0.59, 0.5356, 0.6476, 0.4995, 0.6461, 0.4088, 0.59, 0.4972, 0.6045, 0.4995, 0.6461, 0.4599, 0.6456, 0.4599, 0.6456, 0.4995, 0.6461, 0.498, 0.7011, 0.4588, 0.7046, 0.4995, 0.6461, 0.5356, 0.6476, 0.5368, 0.7045, 0.498, 0.7011, 0.5984, 0.5236, 0.6491, 0.5735, 0.6413, 0.6086, 0.5868, 0.59, 0.3972, 0.5236, 0.4088, 0.59, 0.3554, 0.608, 0.3468, 0.5731, 0.5868, 0.59, 0.6413, 0.6086, 0.6149, 0.6928, 0.5356, 0.6476, 0.4088, 0.59, 0.4599, 0.6456, 0.3801, 0.6912, 0.3554, 0.608, 0.5356, 0.6476, 0.6149, 0.6928, 0.5368, 0.7045, 0.4599, 0.6456, 0.4588, 0.7046, 0.3801, 0.6912, 0.4344, 0.4456, 0.3947, 0.4224, 0.4389, 0.4189, 0.5609, 0.4448, 0.5556, 0.4185, 0.6008, 0.4207, 0.497, 0.3838, 0.4448, 0.3805, 0.4118, 0.3232, 0.497, 0.3838, 0.5801, 0.3207, 0.5493, 0.3798, 0.497, 0.3838, 0.4118, 0.3232, 0.5801, 0.3207, 0.4334, 0.3996, 0.4389, 0.4189, 0.3947, 0.4224, 0.4019, 0.3784, 0.5605, 0.3996, 0.5921, 0.3772, 0.6008, 0.4207, 0.5556, 0.4185, 0.5605, 0.3996, 0.5493, 0.3798, 0.5801, 0.3207, 0.5921, 0.3772, 0.4448, 0.3805, 0.4334, 0.3996, 0.4019, 0.3784, 0.4118, 0.3232, 0.4019, 0.3784, 0.2999, 0.3566, 0.2949, 0.2984, 0.4118, 0.3232, 0.5801, 0.3207, 0.702, 0.2943, 0.6953, 0.355, 0.5921, 0.3772, 0.6008, 0.4207, 0.5921, 0.3772, 0.6953, 0.355, 0.714, 0.4106, 0.4019, 0.3784, 0.3947, 0.4224, 0.2809, 0.4112, 0.2999, 0.3566, 0.5801, 0.3207, 0.4118, 0.3232, 0.4188, 0.1718, 0.5687, 0.1696, 0.4588, 0.7046, 0.4577, 0.7804, 0.3852, 0.7795, 0.3801, 0.6912, 0.6149, 0.6928, 0.612, 0.7796, 0.5391, 0.7812, 0.5368, 0.7045, 0.3554, 0.608, 0.3801, 0.6912, 0.3037, 0.7369, 0.2751, 0.6325, 0.6149, 0.6928, 0.6413, 0.6086, 0.7198, 0.6328, 0.6941, 0.741, 0.3554, 0.608, 0.2751, 0.6325, 0.2676, 0.589, 0.3468, 0.5731, 0.6491, 0.5735, 0.7288, 0.5886, 0.7198, 0.6328, 0.6413, 0.6086, 0.498, 0.7011, 0.5368, 0.7045, 0.5391, 0.7812, 0.4983, 0.7807, 0.4588, 0.7046, 0.498, 0.7011, 0.4983, 0.7807, 0.4577, 0.7804, 0.6325, 0.4717, 0.7234, 0.47, 0.7348, 0.5267, 0.6556, 0.5201, 0.3398, 0.5205, 0.2617, 0.5278, 0.2726, 0.4707, 0.3627, 0.4728, 0.3627, 0.4728, 0.2726, 0.4707, 0.2809, 0.4112, 0.3947, 0.4224, 0.6008, 0.4207, 0.714, 0.4106, 0.7234, 0.47, 0.6325, 0.4717, 0.6491, 0.5735, 0.6556, 0.5201, 0.7348, 0.5267, 0.7288, 0.5886, 0.3398, 0.5205, 0.3468, 0.5731, 0.2676, 0.589, 0.2617, 0.5278, 0.4577, 0.7804, 0.4983, 0.7807, 0.4975, 0.8573, 0.4546, 0.8596, 0.4983, 0.7807, 0.5391, 0.7812, 0.5403, 0.8599, 0.4975, 0.8573, 0.7288, 0.5886, 0.8209, 0.6039, 0.8137, 0.6499, 0.7198, 0.6328, 0.2751, 0.6325, 0.1838, 0.6506, 0.1767, 0.6048, 0.2676, 0.589, 0.6941, 0.741, 0.7198, 0.6328, 0.8137, 0.6499, 0.8063, 0.7488, 0.2751, 0.6325, 0.3037, 0.7369, 0.1939, 0.7482, 0.1838, 0.6506, 0.612, 0.7796, 0.6055, 0.8824, 0.5403, 0.8599, 0.5391, 0.7812, 0.4577, 0.7804, 0.4546, 0.8596, 0.389, 0.8779, 0.3852, 0.7795, 0.449, 0.9099, 0.4334, 0.9695, 0.389, 0.8779, 0.6055, 0.8824, 0.5442, 0.9116, 0.5403, 0.8599, 0.1838, 0.6506, 0.1939, 0.7482, 0.09917, 0.7347, 0.09437, 0.6431, 0.8063, 0.7488, 0.8137, 0.6499, 0.9044, 0.6421, 0.8999, 0.7336, 0.1838, 0.6506, 0.09437, 0.6431, 0.1767, 0.6048, 0.8209, 0.6039, 0.9044, 0.6421, 0.8137, 0.6499, 0.4975, 0.8573, 0.5403, 0.8599, 0.5442, 0.9116, 0.496, 0.9201, 0.4546, 0.8596, 0.4975, 0.8573, 0.496, 0.9201, 0.449, 0.9099, 0.01202, 0.649, 0.01713, 0.5271, 0.0821, 0.5392, 0.09437, 0.6431, 0.9044, 0.6421, 0.9162, 0.5375, 0.9815, 0.5254, 0.9874, 0.647, 0.8209, 0.6039, 0.8301, 0.5331, 0.9162, 0.5375, 0.9044, 0.6421, 0.09437, 0.6431, 0.0821, 0.5392, 0.167, 0.5346, 0.1767, 0.6048, 0.7288, 0.5886, 0.7348, 0.5267, 0.8301, 0.5331, 0.8209, 0.6039, 0.2617, 0.5278, 0.2676, 0.589, 0.1767, 0.6048, 0.167, 0.5346, 0.0821, 0.5392, 0.141, 0.4266, 0.199, 0.4528, 0.167, 0.5346, 0.8301, 0.5331, 0.7969, 0.4522, 0.8569, 0.4239, 0.9162, 0.5375, 0.9162, 0.5375, 0.8569, 0.4239, 0.9093, 0.3871, 0.9815, 0.5254, 0.01713, 0.5271, 0.08924, 0.3908, 0.141, 0.4266, 0.0821, 0.5392, 0.7234, 0.47, 0.7969, 0.4522, 0.8301, 0.5331, 0.7348, 0.5267, 0.2726, 0.4707, 0.2617, 0.5278, 0.167, 0.5346, 0.199, 0.4528, 0.5687, 0.1696, 0.4188, 0.1718, 0.4172, 0.09385, 0.5659, 0.09238, 0.702, 0.2943, 0.8103, 0.3459, 0.7577, 0.3881, 0.6953, 0.355, 0.2999, 0.3566, 0.2373, 0.3886, 0.1857, 0.3484, 0.2949, 0.2984, 0.2373, 0.3886, 0.199, 0.4528, 0.141, 0.4266, 0.1857, 0.3484, 0.8103, 0.3459, 0.8569, 0.4239, 0.7969, 0.4522, 0.7577, 0.3881, 0.1857, 0.3484, 0.141, 0.4266, 0.08924, 0.3908, 0.6953, 0.355, 0.7577, 0.3881, 0.714, 0.4106, 0.2999, 0.3566, 0.2809, 0.4112, 0.2373, 0.3886, 0.2809, 0.4112, 0.2726, 0.4707, 0.199, 0.4528, 0.2373, 0.3886, 0.714, 0.4106, 0.7577, 0.3881, 0.7969, 0.4522, 0.7234, 0.47, 0.9093, 0.3871, 0.8569, 0.4239, 0.8103, 0.3459, 0.4898, 0.005925, 0.5659, 0.09238, 0.4172, 0.09385, 0.03523, 0.7384, 0.01202, 0.649, 0.09437, 0.6431, 0.09917, 0.7347, 0.9645, 0.7372, 0.8999, 0.7336, 0.9044, 0.6421, 0.9874, 0.647, 0.496, 0.9201, 0.4956, 0.9943, 0.4334, 0.9695, 0.449, 0.9099, 0.5442, 0.9116, 0.5568, 0.9712, 0.4956, 0.9943, 0.496, 0.9201, 0.5442, 0.9116, 0.6055, 0.8824, 0.5568, 0.9712, 0.449, 0.9099, 0.389, 0.8779, 0.4546, 0.8596, 0.5334, 0.4939, 0.5871, 0.4804, 0.5984, 0.5236, 0.5322, 0.5202, 0.4622, 0.4939, 0.4634, 0.5202, 0.3972, 0.5236, 0.4079, 0.4799, 0.4634, 0.5202, 0.4876, 0.5165, 0.487, 0.5369, 0.4811, 0.5066, 0.4876, 0.5165, 0.4634, 0.5202, 0.4622, 0.4939, 0.5322, 0.5202, 0.5085, 0.5369, 0.5082, 0.5162, 0.5145, 0.5066, 0.5334, 0.4939, 0.5322, 0.5202, 0.5082, 0.5162, 0.4634, 0.5202, 0.479, 0.5739, 0.4088, 0.59, 0.3972, 0.5236, 0.5322, 0.5202, 0.5984, 0.5236, 0.5868, 0.59, 0.5166, 0.5739, 0.4334, 0.3996, 0.4448, 0.3805, 0.497, 0.3838, 0.4971, 0.41, 0.5605, 0.3996, 0.4971, 0.41, 0.497, 0.3838, 0.5493, 0.3798])
_ca = me_plane.color_attributes.new('Col', 'BYTE_COLOR', 'CORNER')
_ca.data.foreach_set('color', [1.0, 1.0, 1.0, 1.0, 1.0, 1.0, 1.0, 1.0, 1.0, 1.0, 1.0, 1.0, 1.0, 1.0, 1.0, 1.0, 1.0, 1.0, 1.0, 1.0, 1.0, 1.0, 1.0, 1.0, 1.0, 1.0, 1.0, 1.0, 1.0, 1.0, 1.0, 1.0, 1.0, 1.0, 1.0, 1.0, 1.0, 1.0, 1.0, 1.0, 1.0, 1.0, 1.0, 1.0, 1.0, 1.0, 1.0, 1.0, 1.0, 1.0, 1.0, 1.0, 1.0, 1.0, 1.0, 1.0, 1.0, 1.0, 1.0, 1.0, 1.0, 1.0, 1.0, 1.0, 1.0, 1.0, 1.0, 1.0, 1.0, 1.0, 1.0, 1.0, 1.0, 1.0, 1.0, 1.0, 1.0, 1.0, 1.0, 1.0, 1.0, 1.0, 1.0, 1.0, 1.0, 1.0, 1.0, 1.0, 1.0, 1.0, 1.0, 1.0, 1.0, 1.0, 1.0, 1.0, 1.0, 1.0, 1.0, 1.0, 1.0, 1.0, 1.0, 1.0, 1.0, 1.0, 1.0, 1.0, 1.0, 1.0, 1.0, 1.0, 1.0, 1.0, 1.0, 1.0, 1.0, 1.0, 1.0, 1.0, 1.0, 1.0, 1.0, 1.0, 1.0, 1.0, 1.0, 1.0, 1.0, 1.0, 1.0, 1.0, 1.0, 1.0, 1.0, 1.0, 1.0, 1.0, 1.0, 1.0, 1.0, 1.0, 1.0, 1.0, 1.0, 1.0, 1.0, 1.0, 1.0, 1.0, 1.0, 1.0, 1.0, 1.0, 1.0, 1.0, 1.0, 1.0, 1.0, 1.0, 1.0, 1.0, 1.0, 1.0, 1.0, 1.0, 1.0, 1.0, 1.0, 1.0, 1.0, 1.0, 1.0, 1.0, 1.0, 1.0, 1.0, 1.0, 1.0, 1.0, 1.0, 1.0, 1.0, 1.0, 1.0, 1.0, 1.0, 1.0, 1.0, 1.0, 1.0, 1.0, 1.0, 1.0, 1.0, 1.0, 1.0, 1.0, 1.0, 1.0, 1.0, 1.0, 1.0, 1.0, 1.0, 1.0, 1.0, 1.0, 1.0, 1.0, 1.0, 1.0, 1.0, 1.0, 1.0, 1.0, 1.0, 1.0, 1.0, 1.0, 1.0, 1.0, 1.0, 1.0, 1.0, 1.0, 1.0, 1.0, 1.0, 1.0, 1.0, 1.0, 1.0, 1.0, 1.0, 1.0, 1.0, 1.0, 1.0, 1.0, 1.0, 1.0, 1.0, 1.0, 1.0, 1.0, 1.0, 1.0, 1.0, 1.0, 1.0, 1.0, 1.0, 1.0, 1.0, 1.0, 1.0, 1.0, 1.0, 1.0, 1.0, 1.0, 1.0, 1.0, 1.0, 1.0, 1.0, 1.0, 1.0, 1.0, 1.0, 1.0, 1.0, 1.0, 1.0, 1.0, 1.0, 1.0, 1.0, 1.0, 1.0, 1.0, 1.0, 1.0, 1.0, 1.0, 1.0, 1.0, 1.0, 1.0, 1.0, 1.0, 1.0, 1.0, 1.0, 1.0, 1.0, 1.0, 1.0, 1.0, 1.0, 1.0, 1.0, 1.0, 1.0, 1.0, 1.0, 1.0, 1.0, 1.0, 1.0, 1.0, 1.0, 1.0, 1.0, 1.0, 1.0, 1.0, 1.0, 1.0, 1.0, 1.0, 1.0, 1.0, 1.0, 1.0, 1.0, 1.0, 1.0, 1.0, 1.0, 1.0, 1.0, 1.0, 1.0, 1.0, 1.0, 1.0, 1.0, 1.0, 1.0, 1.0, 1.0, 1.0, 1.0, 1.0, 1.0, 1.0, 1.0, 1.0, 1.0, 1.0, 1.0, 1.0, 1.0, 1.0, 1.0, 1.0, 1.0, 1.0, 1.0, 1.0, 1.0, 1.0, 1.0, 1.0, 1.0, 1.0, 1.0, 1.0, 1.0, 1.0, 1.0, 1.0, 1.0, 1.0, 1.0, 1.0, 1.0, 1.0, 1.0, 1.0, 1.0, 1.0, 1.0, 1.0, 1.0, 1.0, 1.0, 1.0, 1.0, 1.0, 1.0, 1.0, 1.0, 1.0, 1.0, 1.0, 1.0, 1.0, 1.0, 1.0, 1.0, 1.0, 1.0, 1.0, 1.0, 1.0, 1.0, 1.0, 1.0, 1.0, 1.0, 1.0, 1.0, 1.0, 1.0, 1.0, 1.0, 1.0, 1.0, 1.0, 1.0, 1.0, 1.0, 1.0, 1.0, 1.0, 1.0, 1.0, 1.0, 1.0, 1.0, 1.0, 1.0, 1.0, 1.0, 1.0, 1.0, 1.0, 1.0, 1.0, 1.0, 1.0, 1.0, 1.0, 1.0, 1.0, 1.0, 1.0, 1.0, 1.0, 1.0, 1.0, 1.0, 1.0, 1.0, 1.0, 1.0, 1.0, 1.0, 1.0, 1.0, 1.0, 1.0, 1.0, 1.0, 1.0, 1.0, 1.0, 1.0, 1.0, 1.0, 1.0, 1.0, 1.0, 1.0, 1.0, 1.0, 1.0, 1.0, 1.0, 1.0, 1.0, 1.0, 1.0, 1.0, 1.0, 1.0, 1.0, 1.0, 1.0, 1.0, 1.0, 1.0, 1.0, 1.0, 1.0, 1.0, 1.0, 1.0, 1.0, 1.0, 1.0, 1.0, 1.0, 1.0, 1.0, 1.0, 1.0, 1.0, 1.0, 1.0, 1.0, 1.0, 1.0, 1.0, 1.0, 1.0, 1.0, 1.0, 1.0, 1.0, 1.0, 1.0, 1.0, 1.0, 1.0, 1.0, 1.0, 1.0, 1.0, 1.0, 1.0, 1.0, 1.0, 1.0, 1.0, 1.0, 1.0, 1.0, 1.0, 1.0, 1.0, 1.0, 1.0, 1.0, 1.0, 1.0, 1.0, 1.0, 1.0, 1.0, 1.0, 1.0, 1.0, 1.0, 1.0, 1.0, 1.0, 1.0, 1.0, 1.0, 1.0, 1.0, 1.0, 1.0, 1.0, 1.0, 1.0, 1.0, 1.0, 1.0, 1.0, 1.0, 1.0, 1.0, 1.0, 1.0, 1.0, 1.0, 1.0, 1.0, 1.0, 1.0, 1.0, 1.0, 1.0, 1.0, 1.0, 1.0, 1.0, 1.0, 1.0, 1.0, 1.0, 1.0, 1.0, 1.0, 1.0, 1.0, 1.0, 1.0, 1.0, 1.0, 1.0, 1.0, 1.0, 1.0, 1.0, 1.0, 1.0, 1.0, 1.0, 1.0, 1.0, 1.0, 1.0, 1.0, 1.0, 1.0, 1.0, 1.0, 1.0, 1.0, 1.0, 1.0, 1.0, 1.0, 1.0, 1.0, 1.0, 1.0, 1.0, 1.0, 1.0, 1.0, 1.0, 1.0, 1.0, 1.0, 1.0, 1.0, 1.0, 1.0, 1.0, 1.0, 1.0, 1.0, 1.0, 1.0, 1.0, 1.0, 1.0, 1.0, 1.0, 1.0, 1.0, 1.0, 1.0, 1.0, 1.0, 1.0, 1.0, 1.0, 1.0, 1.0, 1.0, 1.0, 1.0, 1.0, 1.0, 1.0, 1.0, 1.0, 1.0, 1.0, 1.0, 1.0, 1.0, 1.0, 1.0, 1.0, 1.0, 1.0, 1.0, 1.0, 1.0, 1.0, 1.0, 1.0, 1.0, 1.0, 1.0, 1.0, 1.0, 1.0, 1.0, 1.0, 1.0, 1.0, 1.0, 1.0, 1.0, 1.0, 1.0, 1.0, 1.0, 1.0, 1.0, 1.0, 1.0, 1.0, 1.0, 1.0, 1.0, 1.0, 1.0, 1.0, 1.0, 1.0, 1.0, 1.0, 1.0, 1.0, 1.0, 1.0, 1.0, 1.0, 1.0, 1.0, 1.0, 1.0, 1.0, 1.0, 1.0, 1.0, 1.0, 1.0, 1.0, 1.0, 1.0, 1.0, 1.0, 1.0, 1.0, 1.0, 1.0, 1.0, 1.0, 1.0, 1.0, 1.0, 1.0, 1.0, 1.0, 1.0, 1.0, 1.0, 1.0, 1.0, 1.0, 1.0, 1.0, 1.0, 1.0, 1.0, 1.0, 1.0, 1.0, 1.0, 1.0, 1.0, 1.0, 1.0, 1.0, 1.0, 1.0, 1.0, 1.0, 1.0, 1.0, 1.0, 1.0, 1.0, 1.0, 1.0, 1.0, 1.0, 1.0, 1.0, 1.0, 1.0, 1.0, 1.0, 1.0, 1.0, 1.0, 1.0, 1.0, 1.0, 1.0, 1.0, 1.0, 1.0, 1.0, 1.0, 1.0, 1.0, 1.0, 1.0, 1.0, 1.0, 1.0, 1.0, 1.0, 1.0, 1.0, 1.0, 1.0, 1.0, 1.0, 1.0, 1.0, 1.0, 1.0, 1.0, 1.0, 1.0, 1.0, 1.0, 1.0, 1.0, 1.0, 1.0, 1.0, 1.0, 1.0, 1.0, 1.0, 1.0, 1.0, 1.0, 1.0, 1.0, 1.0, 1.0, 1.0, 1.0, 1.0, 1.0, 1.0, 1.0, 1.0, 1.0, 1.0, 1.0, 1.0, 1.0, 1.0, 1.0, 1.0, 1.0, 1.0, 1.0, 1.0, 1.0, 1.0, 1.0, 1.0, 1.0, 1.0, 1.0, 1.0, 1.0, 1.0, 1.0, 1.0, 1.0, 1.0, 1.0, 1.0, 1.0, 1.0, 1.0, 1.0, 1.0, 1.0, 1.0, 1.0, 1.0, 1.0, 1.0, 1.0, 1.0, 1.0, 1.0, 1.0, 1.0, 1.0, 1.0, 1.0, 1.0, 1.0, 1.0, 1.0, 1.0, 1.0, 1.0, 1.0, 1.0, 1.0, 1.0, 1.0, 1.0, 1.0, 1.0, 1.0, 1.0, 1.0, 1.0, 1.0, 1.0, 1.0, 1.0, 1.0, 1.0, 1.0, 1.0, 1.0, 1.0, 1.0, 1.0, 1.0, 1.0, 1.0, 1.0, 1.0, 1.0, 1.0, 1.0, 1.0, 1.0, 1.0, 1.0, 1.0, 1.0, 1.0, 1.0, 1.0, 1.0, 1.0, 1.0, 1.0, 1.0, 1.0, 1.0, 1.0, 1.0, 1.0, 1.0, 1.0, 1.0, 1.0, 1.0, 1.0, 1.0, 1.0, 1.0, 1.0, 1.0, 1.0, 1.0, 1.0, 1.0, 1.0, 1.0, 1.0, 1.0, 1.0, 1.0, 1.0, 1.0, 1.0, 1.0, 1.0, 1.0, 1.0, 1.0, 1.0, 1.0, 1.0, 1.0, 1.0, 1.0, 1.0, 1.0, 1.0, 1.0, 1.0, 1.0, 1.0, 1.0, 1.0, 1.0, 1.0, 1.0, 1.0, 1.0, 1.0, 1.0, 1.0, 1.0, 1.0, 1.0, 1.0, 1.0, 1.0, 1.0, 1.0, 1.0, 1.0, 1.0, 1.0, 1.0, 1.0, 1.0, 1.0, 1.0, 1.0, 1.0, 1.0, 1.0, 1.0, 1.0, 1.0, 1.0, 1.0, 1.0, 1.0, 1.0, 1.0, 1.0, 1.0, 1.0, 1.0, 1.0, 1.0, 1.0, 1.0, 1.0, 1.0, 1.0, 1.0, 1.0, 1.0, 1.0, 1.0, 1.0, 1.0, 1.0, 1.0, 1.0, 1.0, 1.0, 1.0, 1.0, 1.0, 1.0, 1.0, 1.0, 1.0, 1.0, 1.0, 1.0, 1.0, 1.0, 1.0, 1.0, 1.0, 1.0, 1.0, 1.0, 1.0, 1.0, 1.0, 1.0, 1.0, 1.0, 1.0, 1.0, 1.0, 1.0, 1.0, 1.0, 1.0, 1.0, 1.0, 1.0, 1.0, 1.0, 1.0, 1.0, 1.0, 1.0, 1.0, 1.0, 1.0, 1.0, 1.0, 1.0, 1.0, 1.0, 1.0, 1.0, 1.0, 1.0, 1.0, 1.0, 1.0, 1.0, 1.0, 1.0, 1.0, 1.0, 1.0, 1.0, 1.0, 1.0, 1.0, 1.0, 1.0, 1.0, 1.0, 1.0, 1.0, 1.0, 1.0, 1.0, 1.0, 1.0, 1.0, 1.0, 1.0, 1.0, 1.0, 1.0, 1.0, 1.0, 1.0, 1.0, 1.0, 1.0, 1.0, 1.0, 1.0, 1.0, 1.0, 1.0, 1.0, 1.0, 1.0, 1.0, 1.0, 1.0, 1.0, 1.0, 1.0, 1.0, 1.0, 1.0, 1.0, 1.0, 1.0, 1.0, 1.0, 1.0, 1.0, 1.0, 1.0, 1.0, 1.0, 1.0, 1.0, 1.0, 1.0, 1.0, 1.0, 1.0, 1.0, 1.0, 1.0, 1.0, 1.0, 1.0, 1.0, 1.0, 1.0, 1.0, 1.0, 1.0, 1.0, 1.0, 1.0, 1.0, 1.0, 1.0, 1.0, 1.0, 1.0, 1.0, 1.0, 1.0, 1.0, 1.0, 1.0, 1.0, 1.0, 1.0, 1.0, 1.0, 1.0, 1.0, 1.0, 1.0, 1.0, 1.0, 1.0, 1.0, 1.0, 1.0, 1.0, 1.0, 1.0, 1.0, 1.0, 1.0, 1.0, 1.0, 1.0, 1.0, 1.0, 1.0, 1.0, 1.0, 1.0, 1.0, 1.0, 1.0, 1.0, 1.0, 1.0, 1.0, 1.0, 1.0, 1.0, 1.0, 1.0, 1.0, 1.0, 1.0, 1.0, 1.0, 1.0, 1.0, 1.0, 1.0, 1.0, 1.0, 1.0, 1.0, 1.0, 1.0, 1.0, 1.0, 1.0, 1.0, 1.0, 1.0, 1.0, 1.0, 1.0, 1.0, 1.0, 1.0, 1.0, 1.0, 1.0, 1.0, 1.0, 1.0, 1.0, 1.0, 1.0, 1.0, 1.0, 1.0, 1.0, 1.0, 1.0, 1.0, 1.0, 1.0, 1.0, 1.0, 1.0, 1.0, 1.0, 1.0, 1.0, 1.0, 1.0, 1.0, 1.0, 1.0, 1.0, 1.0, 1.0, 1.0, 1.0, 1.0, 1.0, 1.0, 1.0, 1.0, 1.0, 1.0, 1.0, 1.0, 1.0, 1.0, 1.0, 1.0, 1.0, 1.0, 1.0, 1.0, 1.0, 1.0, 1.0, 1.0, 1.0, 1.0, 1.0, 1.0, 1.0, 1.0, 1.0, 1.0, 1.0, 1.0, 1.0, 1.0, 1.0, 1.0, 1.0, 1.0, 1.0, 1.0, 1.0, 1.0, 1.0, 1.0, 1.0, 1.0, 1.0, 1.0, 1.0, 1.0, 1.0, 1.0, 1.0, 1.0, 1.0, 1.0, 1.0, 1.0, 1.0, 1.0, 1.0, 1.0, 1.0, 1.0, 1.0, 1.0, 1.0, 1.0, 1.0, 1.0, 1.0, 1.0, 1.0, 1.0, 1.0, 1.0, 1.0, 1.0, 1.0, 1.0, 1.0, 1.0, 1.0, 1.0, 1.0, 1.0, 1.0, 1.0, 1.0, 1.0, 1.0, 1.0, 1.0, 1.0, 1.0, 1.0, 1.0, 1.0, 1.0, 1.0, 1.0, 1.0, 1.0, 1.0, 1.0, 1.0, 1.0, 1.0, 1.0, 1.0, 1.0, 1.0, 1.0, 1.0, 1.0, 1.0, 1.0, 1.0, 1.0, 1.0, 1.0, 1.0, 1.0, 1.0, 1.0, 1.0, 1.0, 1.0, 1.0, 1.0, 1.0, 1.0, 1.0, 1.0, 1.0, 1.0, 1.0, 1.0, 1.0, 1.0, 1.0, 1.0, 1.0, 1.0, 1.0, 1.0, 1.0, 1.0, 1.0, 1.0, 1.0, 1.0, 1.0, 1.0, 1.0, 1.0, 1.0, 1.0, 1.0, 1.0, 1.0, 1.0, 1.0, 1.0, 1.0, 1.0, 1.0, 1.0, 1.0, 1.0, 1.0, 1.0, 1.0, 1.0, 1.0, 1.0, 1.0, 1.0, 1.0, 1.0, 1.0, 1.0, 1.0, 1.0, 1.0, 1.0, 1.0, 1.0, 1.0, 1.0, 1.0, 1.0, 1.0, 1.0, 1.0, 1.0, 1.0, 1.0, 1.0, 1.0, 1.0, 1.0, 1.0, 1.0, 1.0, 1.0, 1.0, 1.0, 1.0, 1.0, 1.0, 1.0, 1.0, 1.0, 1.0, 1.0, 1.0, 1.0, 1.0, 1.0, 1.0, 1.0, 1.0, 1.0, 1.0, 1.0, 1.0, 1.0, 1.0, 1.0, 1.0, 1.0, 1.0, 1.0, 1.0, 1.0, 1.0, 1.0, 1.0, 1.0, 1.0, 1.0, 1.0, 1.0, 1.0, 1.0, 1.0, 1.0, 1.0, 1.0, 1.0, 1.0, 1.0, 1.0, 1.0, 1.0, 1.0, 1.0, 1.0, 1.0, 1.0, 1.0, 1.0, 1.0, 1.0, 1.0, 1.0, 1.0, 1.0, 1.0, 1.0, 1.0, 1.0, 1.0, 1.0, 1.0, 1.0, 1.0, 1.0, 1.0, 1.0, 1.0, 1.0, 1.0, 1.0, 1.0, 1.0, 1.0, 1.0, 1.0, 1.0, 1.0, 1.0, 1.0, 1.0, 1.0, 1.0, 1.0, 1.0, 1.0, 1.0, 1.0, 1.0, 1.0, 1.0, 1.0, 1.0, 1.0, 1.0, 1.0, 1.0, 1.0, 1.0, 1.0, 1.0, 1.0, 1.0, 1.0, 1.0, 1.0, 1.0, 1.0, 1.0, 1.0, 1.0, 1.0, 1.0, 1.0, 1.0, 1.0, 1.0, 1.0, 1.0, 1.0, 1.0, 1.0, 1.0, 1.0, 1.0, 1.0, 1.0, 1.0, 1.0, 1.0, 1.0, 1.0, 1.0, 1.0, 1.0, 1.0, 1.0, 1.0, 1.0, 1.0, 1.0, 1.0, 1.0, 1.0, 1.0, 1.0, 1.0, 1.0, 1.0, 1.0, 1.0, 1.0, 1.0, 1.0, 1.0, 1.0, 1.0, 1.0, 1.0, 1.0, 1.0, 1.0, 1.0, 1.0, 1.0, 1.0, 1.0, 1.0, 1.0, 1.0, 1.0, 1.0, 1.0, 1.0, 1.0, 1.0, 1.0, 1.0, 1.0, 1.0, 1.0, 1.0, 1.0, 1.0, 1.0, 1.0, 1.0, 1.0, 1.0, 1.0, 1.0, 1.0, 1.0, 1.0, 1.0, 1.0, 1.0, 1.0, 1.0, 1.0, 1.0, 1.0, 1.0, 1.0, 1.0, 1.0, 1.0, 1.0, 1.0, 1.0, 1.0, 1.0, 1.0, 1.0, 1.0, 1.0, 1.0, 1.0, 1.0, 1.0, 1.0, 1.0, 1.0, 1.0, 1.0, 1.0, 1.0, 1.0, 1.0, 1.0, 1.0, 1.0, 1.0, 1.0, 1.0, 1.0, 1.0, 1.0, 1.0, 1.0, 1.0, 1.0, 1.0, 1.0, 1.0, 1.0, 1.0, 1.0, 1.0, 1.0, 1.0, 1.0, 1.0, 1.0, 1.0, 1.0, 1.0, 1.0, 1.0, 1.0, 1.0, 1.0, 1.0, 1.0, 1.0, 1.0, 1.0, 1.0, 1.0, 1.0, 1.0, 1.0, 1.0, 1.0, 1.0, 1.0, 1.0, 1.0, 1.0, 1.0, 1.0, 1.0, 1.0, 1.0, 1.0, 1.0, 1.0, 1.0, 1.0, 1.0, 1.0, 1.0, 1.0, 1.0, 1.0, 1.0, 1.0, 1.0, 1.0, 1.0, 1.0, 1.0, 1.0, 1.0, 1.0, 1.0, 1.0, 1.0, 1.0, 1.0, 1.0, 1.0, 1.0, 1.0, 1.0, 1.0, 1.0, 1.0, 1.0, 1.0, 1.0, 1.0, 1.0, 1.0, 1.0, 1.0, 1.0, 1.0, 1.0, 1.0, 1.0, 1.0, 1.0, 1.0, 1.0, 1.0, 1.0, 1.0, 1.0, 1.0, 1.0, 1.0, 1.0, 1.0, 1.0, 1.0, 1.0, 1.0, 1.0, 1.0, 1.0, 1.0, 1.0, 1.0, 1.0, 1.0, 1.0, 1.0, 1.0, 1.0, 1.0, 1.0, 1.0, 1.0, 1.0, 1.0, 1.0, 1.0, 1.0, 1.0, 1.0, 1.0, 1.0, 1.0, 1.0, 1.0, 1.0, 1.0, 1.0, 1.0, 1.0, 1.0, 1.0, 1.0, 1.0, 1.0, 1.0])
me_plane.materials.append(mat_material)
me_plane.use_remesh_preserve_volume = False
me_plane.use_remesh_preserve_attributes = False
me_plane.use_mirror_vertex_groups = False
me_plane.update()

# ---- objects
ob_cylinder_001 = bpy.data.objects.new('Cylinder.001', me_cylinder_001)
ob_plane = bpy.data.objects.new('Plane', me_plane)

# ---- transforms, parenting, visibility, modifiers, constraints
ob_cylinder_001.location = (4.455, 4.272, -21.14)
ob_cylinder_001.scale = (1.483, 1.483, 1.483)
ob_cylinder_001.lock_rotations_4d = False
ob_cylinder_001.empty_display_type = 'ARROWS'
ob_cylinder_001.color = (0.0, 0.0, 0.0, 1.0)
ob_cylinder_001.lineart.crease_threshold = 0.0
ob_plane.location = (3.556e-05, 2.845, 3.381)
ob_plane.rotation_euler = (1.571, 1.794e-16, 1.794e-16)
ob_plane.scale = (1.394, 1.0, 1.0)
ob_plane.lock_rotations_4d = False
ob_plane.empty_display_type = 'ARROWS'
ob_plane.color = (0.0, 0.0, 0.0, 1.0)
ob_plane.lineart.crease_threshold = 0.0

# ---- collection membership
col_collection_1.objects.link(ob_cylinder_001)
col_collection_1.objects.link(ob_plane)

# ---- scene / render settings (as saved in the file)
scene.frame_start = 1; scene.frame_end = 250; scene.frame_set(1)
scene.render.engine = 'BLENDER_EEVEE_NEXT'
scene.render.image_settings.color_mode = 'RGB'
scene.render.image_settings.compression = 90
scene.render.resolution_x = 1280
scene.render.resolution_y = 960
scene.render.fps = 25
scene.render.dither_intensity = 0.0
scene.render.use_compositing = False
scene.render.use_sequencer = False
scene.render.use_file_extension = False
scene.render.bake_bias = 0.0
scene.render.use_stamp_time = False
scene.render.use_stamp_date = False
scene.render.use_stamp_frame = False
scene.render.use_stamp_camera = False
scene.render.use_stamp_scene = False
scene.render.use_stamp_filename = False
scene.render.use_stamp_render_time = False
scene.render.stamp_font_size = 0
scene.cycles.use_denoising = False
scene.cycles.samples = 10
scene.cycles.sampling_pattern = 'TABULATED_SOBOL'
scene.cycles.light_sampling_threshold = 0.0
scene.cycles.use_adaptive_sampling = False
scene.cycles.use_light_tree = False
scene.cycles.blur_glossy = 0.0
scene.cycles.volume_bounces = 1
scene.cycles.pixel_filter_type = 'GAUSSIAN'
scene.cycles.sample_clamp_indirect = 0.0
scene.view_settings.view_transform = 'Raw'
bpy.context.view_layer.update()

# ---- added for rendering (the .blend has no active camera and no usable light): camera, sun + grey world if the file has none
cam_auto = bpy.data.cameras.new('AutoCamera')
cam_auto.lens = 50.0
cam_auto.sensor_width = 36.0
cam_auto.clip_end = 1184.96
ob_auto_camera = bpy.data.objects.new('AutoCamera', cam_auto)
scene.collection.objects.link(ob_auto_camera)
ob_auto_camera.location = (67.5146, -77.6243, 36.9746)
ob_auto_camera.rotation_euler = (1.09748, -7.21219e-08, 0.694738)
scene.camera = ob_auto_camera
light_auto_sun = bpy.data.lights.new('AutoSun', 'SUN')
light_auto_sun.energy = 3.0
light_auto_sun.angle = 0.0523599
ob_auto_sun = bpy.data.objects.new('AutoSun', light_auto_sun)
scene.collection.objects.link(ob_auto_sun)
ob_auto_sun.rotation_euler = (0.872665, 0.174533, 0.523599)
if scene.world is None:
    world_auto = bpy.data.worlds.new('AutoWorld')
    world_auto.color = (0.3, 0.3, 0.3)
    scene.world = world_auto
bpy.context.view_layer.update()
